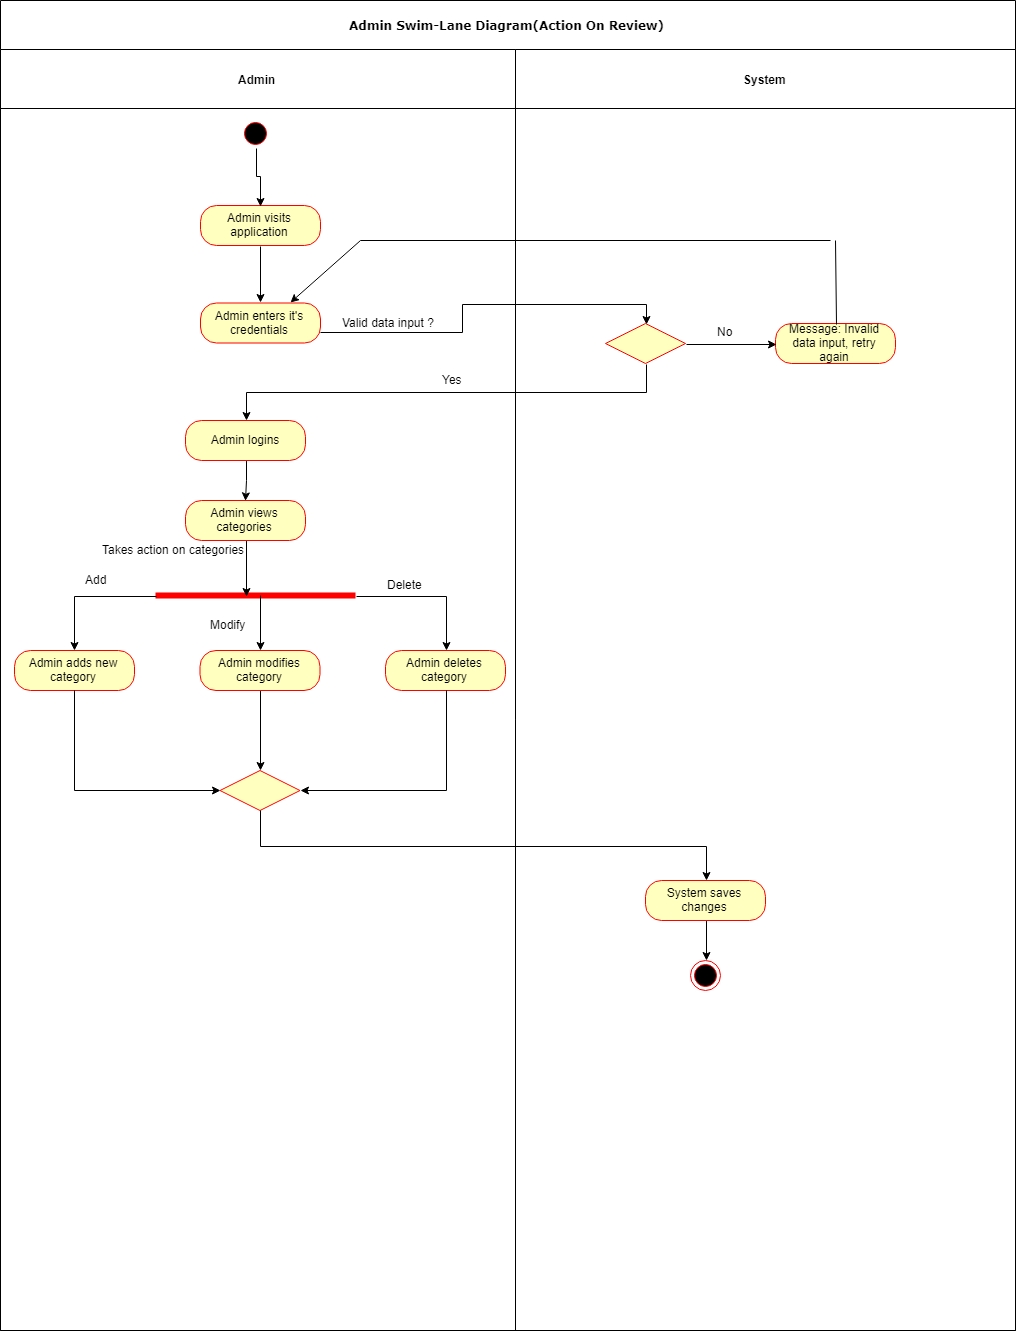

The diagram above was exported from draw.io. Its source (the exported page's mxGraphModel, read from the mxfile embedded in the PNG):
<mxGraphModel dx="1508" dy="772" grid="1" gridSize="10" guides="1" tooltips="1" connect="1" arrows="1" fold="1" page="1" pageScale="1" pageWidth="850" pageHeight="1100" background="#ffffff" math="0" shadow="0">
  <root>
    <mxCell id="0" />
    <mxCell id="1" parent="0" />
    <mxCell id="2" value="Admin Swim-Lane Diagram(Action On Review)" style="swimlane;html=1;childLayout=stackLayout;startSize=49;rounded=0;shadow=0;comic=0;labelBackgroundColor=none;strokeColor=#000000;strokeWidth=1;fillColor=#ffffff;fontFamily=Verdana;fontSize=12;fontColor=#000000;align=center;" vertex="1" parent="1">
      <mxGeometry x="40" y="20" width="1015" height="1330" as="geometry" />
    </mxCell>
    <mxCell id="3" value="Admin" style="swimlane;html=1;startSize=59;" vertex="1" parent="2">
      <mxGeometry y="49" width="515" height="1281" as="geometry" />
    </mxCell>
    <mxCell id="4" value="Yes" style="text;html=1;resizable=0;points=[];autosize=1;align=left;verticalAlign=top;spacingTop=-4;" vertex="1" parent="3">
      <mxGeometry x="440" y="321" width="40" height="20" as="geometry" />
    </mxCell>
    <mxCell id="5" value="Valid data input ?&amp;nbsp;" style="text;html=1;resizable=0;points=[];autosize=1;align=left;verticalAlign=top;spacingTop=-4;" vertex="1" parent="3">
      <mxGeometry x="340" y="263.5" width="110" height="20" as="geometry" />
    </mxCell>
    <mxCell id="6" value="Admin enters it's credentials" style="rounded=1;whiteSpace=wrap;html=1;arcSize=40;fontColor=#000000;fillColor=#ffffc0;strokeColor=#ff0000;" vertex="1" parent="3">
      <mxGeometry x="200" y="253.5" width="120" height="40" as="geometry" />
    </mxCell>
    <mxCell id="7" style="edgeStyle=orthogonalEdgeStyle;rounded=0;orthogonalLoop=1;jettySize=auto;html=1;exitX=0.5;exitY=1;exitDx=0;exitDy=0;entryX=0.5;entryY=0;entryDx=0;entryDy=0;" edge="1" parent="3" source="8" target="6">
      <mxGeometry relative="1" as="geometry" />
    </mxCell>
    <mxCell id="8" value="Admin visits application" style="rounded=1;whiteSpace=wrap;html=1;arcSize=40;fontColor=#000000;fillColor=#ffffc0;strokeColor=#ff0000;" vertex="1" parent="3">
      <mxGeometry x="200" y="156" width="120" height="40" as="geometry" />
    </mxCell>
    <mxCell id="9" style="edgeStyle=orthogonalEdgeStyle;rounded=0;orthogonalLoop=1;jettySize=auto;html=1;exitX=0.5;exitY=1;exitDx=0;exitDy=0;entryX=0.5;entryY=0;entryDx=0;entryDy=0;" edge="1" parent="3" source="10" target="8">
      <mxGeometry relative="1" as="geometry" />
    </mxCell>
    <mxCell id="10" value="" style="ellipse;html=1;shape=startState;fillColor=#000000;strokeColor=#ff0000;" vertex="1" parent="3">
      <mxGeometry x="240" y="68.5" width="30" height="30" as="geometry" />
    </mxCell>
    <mxCell id="11" value="" style="endArrow=none;html=1;" edge="1" parent="3">
      <mxGeometry width="50" height="50" relative="1" as="geometry">
        <mxPoint x="830" y="191" as="sourcePoint" />
        <mxPoint x="360" y="191" as="targetPoint" />
      </mxGeometry>
    </mxCell>
    <mxCell id="12" value="" style="endArrow=classic;html=1;entryX=0.75;entryY=0;entryDx=0;entryDy=0;" edge="1" parent="3" target="6">
      <mxGeometry width="50" height="50" relative="1" as="geometry">
        <mxPoint x="360" y="191" as="sourcePoint" />
        <mxPoint x="200" y="341" as="targetPoint" />
      </mxGeometry>
    </mxCell>
    <mxCell id="13" value="" style="shape=line;html=1;strokeWidth=6;strokeColor=#ff0000;" vertex="1" parent="3">
      <mxGeometry x="155" y="541" width="200" height="10" as="geometry" />
    </mxCell>
    <mxCell id="14" value="Takes action on categories" style="text;html=1;resizable=0;points=[];autosize=1;align=left;verticalAlign=top;spacingTop=-4;" vertex="1" parent="3">
      <mxGeometry x="99.5" y="491" width="160" height="20" as="geometry" />
    </mxCell>
    <mxCell id="15" value="Admin adds new category" style="rounded=1;whiteSpace=wrap;html=1;arcSize=40;fontColor=#000000;fillColor=#ffffc0;strokeColor=#ff0000;" vertex="1" parent="3">
      <mxGeometry x="14" y="601" width="120" height="40" as="geometry" />
    </mxCell>
    <mxCell id="16" style="edgeStyle=orthogonalEdgeStyle;rounded=0;orthogonalLoop=1;jettySize=auto;html=1;exitX=0;exitY=0.5;exitDx=0;exitDy=0;exitPerimeter=0;entryX=0.5;entryY=0;entryDx=0;entryDy=0;" edge="1" parent="3" source="13" target="15">
      <mxGeometry relative="1" as="geometry" />
    </mxCell>
    <mxCell id="17" style="edgeStyle=orthogonalEdgeStyle;rounded=0;orthogonalLoop=1;jettySize=auto;html=1;exitX=0.5;exitY=1;exitDx=0;exitDy=0;entryX=0.5;entryY=0;entryDx=0;entryDy=0;" edge="1" parent="3" source="18" target="26">
      <mxGeometry relative="1" as="geometry" />
    </mxCell>
    <mxCell id="18" value="Admin modifies category" style="rounded=1;whiteSpace=wrap;html=1;arcSize=40;fontColor=#000000;fillColor=#ffffc0;strokeColor=#ff0000;" vertex="1" parent="3">
      <mxGeometry x="199.5" y="601" width="120" height="40" as="geometry" />
    </mxCell>
    <mxCell id="19" style="edgeStyle=orthogonalEdgeStyle;rounded=0;orthogonalLoop=1;jettySize=auto;html=1;exitX=0.5;exitY=1;exitDx=0;exitDy=0;entryX=0.45;entryY=0.533;entryDx=0;entryDy=0;entryPerimeter=0;" edge="1" parent="3" source="20" target="13">
      <mxGeometry relative="1" as="geometry" />
    </mxCell>
    <mxCell id="20" value="Admin views categories" style="rounded=1;whiteSpace=wrap;html=1;arcSize=40;fontColor=#000000;fillColor=#ffffc0;strokeColor=#ff0000;" vertex="1" parent="3">
      <mxGeometry x="185" y="451" width="120" height="40" as="geometry" />
    </mxCell>
    <mxCell id="21" value="Admin deletes category" style="rounded=1;whiteSpace=wrap;html=1;arcSize=40;fontColor=#000000;fillColor=#ffffc0;strokeColor=#ff0000;" vertex="1" parent="3">
      <mxGeometry x="385" y="601" width="120" height="40" as="geometry" />
    </mxCell>
    <mxCell id="22" style="edgeStyle=orthogonalEdgeStyle;rounded=0;orthogonalLoop=1;jettySize=auto;html=1;exitX=1;exitY=0.5;exitDx=0;exitDy=0;exitPerimeter=0;" edge="1" parent="3" source="13" target="21">
      <mxGeometry relative="1" as="geometry" />
    </mxCell>
    <mxCell id="23" value="Add" style="text;html=1;resizable=0;points=[];autosize=1;align=left;verticalAlign=top;spacingTop=-4;" vertex="1" parent="3">
      <mxGeometry x="82.5" y="521" width="40" height="20" as="geometry" />
    </mxCell>
    <mxCell id="24" value="Modify" style="text;html=1;resizable=0;points=[];autosize=1;align=left;verticalAlign=top;spacingTop=-4;" vertex="1" parent="3">
      <mxGeometry x="207.5" y="566" width="50" height="20" as="geometry" />
    </mxCell>
    <mxCell id="25" value="Delete" style="text;html=1;resizable=0;points=[];autosize=1;align=left;verticalAlign=top;spacingTop=-4;" vertex="1" parent="3">
      <mxGeometry x="385" y="526" width="50" height="20" as="geometry" />
    </mxCell>
    <mxCell id="26" value="" style="rhombus;whiteSpace=wrap;html=1;fillColor=#ffffc0;strokeColor=#ff0000;" vertex="1" parent="3">
      <mxGeometry x="219.5" y="721" width="80" height="40" as="geometry" />
    </mxCell>
    <mxCell id="27" style="edgeStyle=orthogonalEdgeStyle;rounded=0;orthogonalLoop=1;jettySize=auto;html=1;exitX=0.5;exitY=1;exitDx=0;exitDy=0;entryX=0;entryY=0.5;entryDx=0;entryDy=0;" edge="1" parent="3" source="15" target="26">
      <mxGeometry relative="1" as="geometry" />
    </mxCell>
    <mxCell id="28" style="edgeStyle=orthogonalEdgeStyle;rounded=0;orthogonalLoop=1;jettySize=auto;html=1;exitX=0.5;exitY=1;exitDx=0;exitDy=0;entryX=1;entryY=0.5;entryDx=0;entryDy=0;" edge="1" parent="3" source="21" target="26">
      <mxGeometry relative="1" as="geometry" />
    </mxCell>
    <mxCell id="29" value="" style="endArrow=classic;html=1;entryX=0.5;entryY=0;entryDx=0;entryDy=0;" edge="1" parent="3" target="18">
      <mxGeometry width="50" height="50" relative="1" as="geometry">
        <mxPoint x="260" y="546" as="sourcePoint" />
        <mxPoint x="190" y="651" as="targetPoint" />
      </mxGeometry>
    </mxCell>
    <mxCell id="30" style="edgeStyle=orthogonalEdgeStyle;rounded=0;orthogonalLoop=1;jettySize=auto;html=1;exitX=1;exitY=0.75;exitDx=0;exitDy=0;entryX=0.5;entryY=0;entryDx=0;entryDy=0;" edge="1" parent="2" source="6" target="34">
      <mxGeometry relative="1" as="geometry" />
    </mxCell>
    <mxCell id="31" value="System" style="swimlane;html=1;startSize=59;" vertex="1" parent="2">
      <mxGeometry x="515" y="49" width="500" height="1281" as="geometry" />
    </mxCell>
    <mxCell id="32" value="Message: Invalid data input, retry again" style="rounded=1;whiteSpace=wrap;html=1;arcSize=40;fontColor=#000000;fillColor=#ffffc0;strokeColor=#ff0000;" vertex="1" parent="31">
      <mxGeometry x="260" y="274" width="120" height="40" as="geometry" />
    </mxCell>
    <mxCell id="33" style="edgeStyle=orthogonalEdgeStyle;rounded=0;orthogonalLoop=1;jettySize=auto;html=1;exitX=1;exitY=0.5;exitDx=0;exitDy=0;entryX=0;entryY=0.5;entryDx=0;entryDy=0;" edge="1" parent="31" source="34" target="32">
      <mxGeometry relative="1" as="geometry" />
    </mxCell>
    <mxCell id="34" value="" style="rhombus;whiteSpace=wrap;html=1;fillColor=#ffffc0;strokeColor=#ff0000;" vertex="1" parent="31">
      <mxGeometry x="90" y="274" width="80" height="40" as="geometry" />
    </mxCell>
    <mxCell id="35" value="" style="endArrow=none;html=1;exitX=0.5;exitY=0;exitDx=0;exitDy=0;" edge="1" parent="31" source="32">
      <mxGeometry width="50" height="50" relative="1" as="geometry">
        <mxPoint x="300" y="211" as="sourcePoint" />
        <mxPoint x="320" y="191" as="targetPoint" />
      </mxGeometry>
    </mxCell>
    <mxCell id="36" style="edgeStyle=orthogonalEdgeStyle;rounded=0;orthogonalLoop=1;jettySize=auto;html=1;exitX=0.5;exitY=1;exitDx=0;exitDy=0;entryX=0.5;entryY=0;entryDx=0;entryDy=0;" edge="1" parent="31" source="37" target="38">
      <mxGeometry relative="1" as="geometry" />
    </mxCell>
    <mxCell id="37" value="System saves changes" style="rounded=1;whiteSpace=wrap;html=1;arcSize=40;fontColor=#000000;fillColor=#ffffc0;strokeColor=#ff0000;" vertex="1" parent="31">
      <mxGeometry x="130" y="831" width="120" height="40" as="geometry" />
    </mxCell>
    <mxCell id="38" value="" style="ellipse;html=1;shape=endState;fillColor=#000000;strokeColor=#ff0000;" vertex="1" parent="31">
      <mxGeometry x="175" y="911" width="30" height="30" as="geometry" />
    </mxCell>
    <mxCell id="39" style="edgeStyle=orthogonalEdgeStyle;rounded=0;orthogonalLoop=1;jettySize=auto;html=1;exitX=0.5;exitY=1;exitDx=0;exitDy=0;" edge="1" parent="2" source="26" target="37">
      <mxGeometry relative="1" as="geometry" />
    </mxCell>
    <mxCell id="40" style="edgeStyle=orthogonalEdgeStyle;rounded=0;orthogonalLoop=1;jettySize=auto;html=1;exitX=0.5;exitY=1;exitDx=0;exitDy=0;entryX=0.5;entryY=0;entryDx=0;entryDy=0;" edge="1" source="41" parent="1">
      <mxGeometry relative="1" as="geometry">
        <mxPoint x="285" y="520.3333333333335" as="targetPoint" />
      </mxGeometry>
    </mxCell>
    <mxCell id="41" value="Admin logins" style="rounded=1;whiteSpace=wrap;html=1;arcSize=40;fontColor=#000000;fillColor=#ffffc0;strokeColor=#ff0000;" vertex="1" parent="1">
      <mxGeometry x="225" y="440" width="120" height="40" as="geometry" />
    </mxCell>
    <mxCell id="42" value="No" style="text;html=1;resizable=0;points=[];autosize=1;align=left;verticalAlign=top;spacingTop=-4;" vertex="1" parent="1">
      <mxGeometry x="755" y="342" width="30" height="20" as="geometry" />
    </mxCell>
    <mxCell id="43" style="edgeStyle=orthogonalEdgeStyle;rounded=0;orthogonalLoop=1;jettySize=auto;html=1;exitX=0.5;exitY=1;exitDx=0;exitDy=0;entryX=0.5;entryY=0;entryDx=0;entryDy=0;" edge="1" source="34" target="41" parent="1">
      <mxGeometry relative="1" as="geometry" />
    </mxCell>
  </root>
</mxGraphModel>